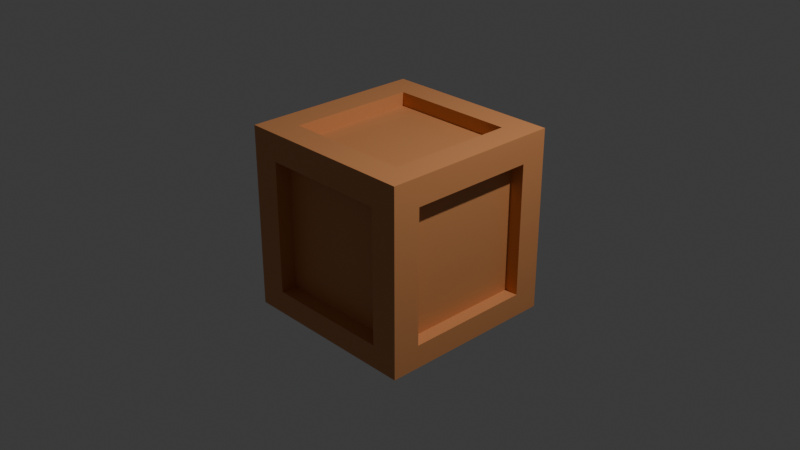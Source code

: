 # Source: delivery_box.blend  (saved by Blender 4.2.66; exported with 4.5.12 LTS)
import bpy
from mathutils import Matrix  # noqa: F401  (used for matrix-valued properties, if any)

bpy.ops.wm.read_factory_settings(use_empty=True)
scene = bpy.context.scene
scene.name = 'Scene'

# ---- collections
col_collection = bpy.data.collections.new('Collection'); scene.collection.children.link(col_collection)

# ---- materials (node trees are filled in below, after node groups)
mat_material = bpy.data.materials.new('Material')
mat_material.alpha_threshold = 0.0
mat_material.use_transparent_shadow = False
mat_material.roughness = 0.5
mat_material.line_color = (0.0, 0.0, 0.0, 1.0)

# ---- material node trees
mat_material.use_nodes = True; mat_material.node_tree.nodes.clear()
_N = mat_material.node_tree.nodes; _L = mat_material.node_tree.links
n0 = _N.new('ShaderNodeOutputMaterial'); n0.name = 'Material Output'; n0.location = (300, 300)
n1 = _N.new('ShaderNodeBsdfPrincipled'); n1.name = 'Principled BSDF'; n1.location = (10, 300)
n1.inputs[0].default_value = (0.6599, 0.2727, 0.1021, 1.0)
n1.inputs[3].default_value = 1.45
_L.new(n1.outputs[0], n0.inputs[0])
n0.is_active_output = True

# ---- world
world_world = bpy.data.worlds.new('World'); scene.world = world_world
world_world.use_nodes = True; world_world.node_tree.nodes.clear()
_N = world_world.node_tree.nodes; _L = world_world.node_tree.links
n0 = _N.new('ShaderNodeOutputWorld'); n0.name = 'World Output'; n0.location = (300, 300)
n1 = _N.new('ShaderNodeBackground'); n1.name = 'Background'; n1.location = (10, 300)
n1.inputs[0].default_value = (0.05088, 0.05088, 0.05088, 1.0)
_L.new(n1.outputs[0], n0.inputs[0])
n0.is_active_output = True
world_world.color = (0.05088, 0.05088, 0.05088)
world_world.sun_shadow_jitter_overblur = 0.0

# ---- cameras
cam_camera = bpy.data.cameras.new('Camera')
cam_camera.clip_end = 100.0
cam_camera.ortho_scale = 7.314

# ---- lights
light_light = bpy.data.lights.new('Light', 'POINT')
light_light.energy = 1000.0
light_light.shadow_soft_size = 0.1

# ---- meshes
me_cube = bpy.data.meshes.new('Cube')
me_cube.from_pydata([(1.0, 1.0, 1.0), (1.0, 1.0, -1.0), (1.0, -1.0, 1.0), (1.0, -1.0, -1.0), (-1.0, 1.0, 1.0), (-1.0, 1.0, -1.0), (-1.0, -1.0, 1.0), (-1.0, -1.0, -1.0), (1.0, 1.0, 0.7033), (-1.0, -1.0, 0.7033), (1.0, -1.0, 0.7033), (-1.0, 1.0, 0.7033), (-1.0, -0.6954, -1.0), (1.0, -0.6954, 1.0), (-1.0, -0.6954, 1.0), (1.0, -0.6954, -1.0), (1.0, -0.6954, 0.7033), (-1.0, -0.6954, 0.7033), (1.0, 1.0, -0.7477), (1.0, -1.0, -0.7477), (-1.0, 1.0, -0.7477), (-1.0, -1.0, -0.7477), (-1.0, -0.6954, -0.7477), (1.0, -0.6954, -0.7477), (-1.0, 0.7066, 1.0), (1.0, 0.7066, -1.0), (-1.0, 0.7066, 0.7033), (-1.0, 0.7066, -1.0), (1.0, 0.7066, 1.0), (1.0, 0.7066, 0.7033), (1.0, 0.7066, -0.7477), (-1.0, 0.7066, -0.7477), (-0.6885, 1.0, -1.0), (-0.6885, -1.0, 1.0), (-0.6885, -1.0, -1.0), (-0.6885, 1.0, 1.0), (-0.6885, 1.0, 0.7033), (-0.6885, -1.0, 0.7033), (-0.6885, -0.6954, -1.0), (-0.6885, -0.6954, 1.0), (-0.6885, -1.0, -0.7477), (-0.6885, 1.0, -0.7477), (-0.6885, 0.7066, 1.0), (-0.6885, 0.7066, -1.0), (0.7048, -1.0, -1.0), (0.7048, 1.0, 1.0), (0.7048, 1.0, 0.7033), (0.7048, -0.6954, 1.0), (0.7048, 1.0, -0.7477), (0.7048, 0.7066, 1.0), (0.7048, 1.0, -1.0), (0.7048, -1.0, 1.0), (0.7048, -1.0, 0.7033), (0.7048, -0.6954, -1.0), (0.7048, -1.0, -0.7477), (0.7048, 0.7066, -1.0), (-0.6885, 0.7066, 0.8497), (-0.6885, -0.6954, 0.8497), (0.7048, -0.6954, 0.8497), (0.7048, 0.7066, 0.8497), (0.8516, 0.7066, 0.7033), (0.8516, -0.6954, 0.7033), (0.8516, -0.6954, -0.7477), (0.8516, 0.7066, -0.7477), (-0.6885, 0.8735, 0.7033), (-0.6885, 0.8735, -0.7477), (0.7048, 0.8735, 0.7033), (0.7048, 0.8735, -0.7477), (0.7048, -0.6954, -0.8565), (-0.6885, -0.6954, -0.8565), (0.7048, 0.7066, -0.8565), (-0.6885, 0.7066, -0.8565), (0.7048, -0.8228, 0.7033), (-0.6885, -0.8228, 0.7033), (0.7048, -0.8228, -0.7477), (-0.6885, -0.8228, -0.7477), (-0.8473, -0.6954, 0.7033), (-0.8473, -0.6954, -0.7477), (-0.8473, 0.7066, 0.7033), (-0.8473, 0.7066, -0.7477)], [], [(39, 14, 6, 33), (37, 33, 6, 9), (26, 24, 4, 11), (53, 15, 3, 44), (16, 13, 2, 10), (46, 45, 0, 8), (48, 46, 8, 18), (23, 16, 10, 19), (31, 26, 11, 20), (40, 37, 9, 21), (21, 9, 17, 22), (16, 23, 62, 61), (29, 28, 13, 16), (55, 25, 15, 53), (9, 6, 14, 17), (42, 24, 14, 39), (25, 30, 23, 15), (7, 21, 22, 12), (34, 40, 21, 7), (27, 31, 20, 5), (15, 23, 19, 3), (50, 48, 18, 1), (12, 22, 31, 27), (1, 18, 30, 25), (35, 4, 24, 42), (50, 1, 25, 55), (8, 0, 28, 29), (18, 8, 29, 30), (17, 26, 78, 76), (17, 14, 24, 26), (5, 32, 43, 27), (45, 35, 42, 49), (5, 20, 41, 32), (44, 54, 40, 34), (42, 39, 57, 56), (27, 43, 38, 12), (52, 37, 73, 72), (20, 11, 36, 41), (11, 4, 35, 36), (12, 38, 34, 7), (52, 51, 33, 37), (47, 39, 33, 51), (13, 47, 51, 2), (10, 2, 51, 52), (19, 10, 52, 54), (28, 49, 47, 13), (3, 19, 54, 44), (0, 45, 49, 28), (32, 50, 55, 43), (32, 41, 48, 50), (53, 38, 69, 68), (46, 48, 67, 66), (36, 35, 45, 46), (38, 53, 44, 34), (59, 56, 57, 58), (39, 47, 58, 57), (47, 49, 59, 58), (49, 42, 56, 59), (63, 60, 61, 62), (29, 16, 61, 60), (30, 29, 60, 63), (23, 30, 63, 62), (65, 64, 66, 67), (41, 36, 64, 65), (48, 41, 65, 67), (36, 46, 66, 64), (71, 70, 68, 69), (38, 43, 71, 69), (43, 55, 70, 71), (55, 53, 68, 70), (74, 72, 73, 75), (54, 52, 72, 74), (40, 54, 74, 75), (37, 40, 75, 73), (77, 76, 78, 79), (31, 22, 77, 79), (22, 17, 76, 77), (26, 31, 79, 78)])
_uv = me_cube.uv_layers.new(name='UVMap')
_uv.uv.foreach_set('vector', [0.8361, 0.7119, 0.875, 0.7119, 0.875, 0.75, 0.8361, 0.75, 0.5879, 0.9611, 0.625, 0.9611, 0.625, 1.0, 0.5879, 1.0, 0.5879, 0.2133, 0.625, 0.2133, 0.625, 0.25, 0.5879, 0.25, 0.3381, 0.7119, 0.375, 0.7119, 0.375, 0.75, 0.3381, 0.75, 0.5879, 0.7119, 0.625, 0.7119, 0.625, 0.75, 0.5879, 0.75, 0.5879, 0.4631, 0.625, 0.4631, 0.625, 0.5, 0.5879, 0.5, 0.4065, 0.4631, 0.5879, 0.4631, 0.5879, 0.5, 0.4065, 0.5, 0.4065, 0.7119, 0.5879, 0.7119, 0.5879, 0.75, 0.4065, 0.75, 0.4065, 0.2133, 0.5879, 0.2133, 0.5879, 0.25, 0.4065, 0.25, 0.4065, 0.9611, 0.5879, 0.9611, 0.5879, 1.0, 0.4065, 1.0, 0.4065, 0.0, 0.5879, 0.0, 0.5879, 0.03807, 0.4065, 0.03807, 0.5879, 0.7119, 0.4065, 0.7119, 0.4065, 0.7119, 0.5879, 0.7119, 0.5879, 0.5367, 0.625, 0.5367, 0.625, 0.7119, 0.5879, 0.7119, 0.3381, 0.5367, 0.375, 0.5367, 0.375, 0.7119, 0.3381, 0.7119, 0.5879, 0.0, 0.625, 0.0, 0.625, 0.03807, 0.5879, 0.03807, 0.8361, 0.5367, 0.875, 0.5367, 0.875, 0.7119, 0.8361, 0.7119, 0.375, 0.5367, 0.4065, 0.5367, 0.4065, 0.7119, 0.375, 0.7119, 0.375, 0.0, 0.4065, 0.0, 0.4065, 0.03807, 0.375, 0.03807, 0.375, 0.9611, 0.4065, 0.9611, 0.4065, 1.0, 0.375, 1.0, 0.375, 0.2133, 0.4065, 0.2133, 0.4065, 0.25, 0.375, 0.25, 0.375, 0.7119, 0.4065, 0.7119, 0.4065, 0.75, 0.375, 0.75, 0.375, 0.4631, 0.4065, 0.4631, 0.4065, 0.5, 0.375, 0.5, 0.375, 0.03807, 0.4065, 0.03807, 0.4065, 0.2133, 0.375, 0.2133, 0.375, 0.5, 0.4065, 0.5, 0.4065, 0.5367, 0.375, 0.5367, 0.8361, 0.5, 0.875, 0.5, 0.875, 0.5367, 0.8361, 0.5367, 0.3381, 0.5, 0.375, 0.5, 0.375, 0.5367, 0.3381, 0.5367, 0.5879, 0.5, 0.625, 0.5, 0.625, 0.5367, 0.5879, 0.5367, 0.4065, 0.5, 0.5879, 0.5, 0.5879, 0.5367, 0.4065, 0.5367, 0.5879, 0.03807, 0.5879, 0.2133, 0.5879, 0.2133, 0.5879, 0.03807, 0.5879, 0.03807, 0.625, 0.03807, 0.625, 0.2133, 0.5879, 0.2133, 0.125, 0.5, 0.1639, 0.5, 0.1639, 0.5367, 0.125, 0.5367, 0.6619, 0.5, 0.8361, 0.5, 0.8361, 0.5367, 0.6619, 0.5367, 0.375, 0.25, 0.4065, 0.25, 0.4065, 0.2889, 0.375, 0.2889, 0.375, 0.7869, 0.4065, 0.7869, 0.4065, 0.9611, 0.375, 0.9611, 0.8361, 0.5367, 0.8361, 0.7119, 0.8361, 0.7119, 0.8361, 0.5367, 0.125, 0.5367, 0.1639, 0.5367, 0.1639, 0.7119, 0.125, 0.7119, 0.5879, 0.7869, 0.5879, 0.9611, 0.5879, 0.9611, 0.5879, 0.7869, 0.4065, 0.25, 0.5879, 0.25, 0.5879, 0.2889, 0.4065, 0.2889, 0.5879, 0.25, 0.625, 0.25, 0.625, 0.2889, 0.5879, 0.2889, 0.125, 0.7119, 0.1639, 0.7119, 0.1639, 0.75, 0.125, 0.75, 0.5879, 0.7869, 0.625, 0.7869, 0.625, 0.9611, 0.5879, 0.9611, 0.6619, 0.7119, 0.8361, 0.7119, 0.8361, 0.75, 0.6619, 0.75, 0.625, 0.7119, 0.6619, 0.7119, 0.6619, 0.75, 0.625, 0.75, 0.5879, 0.75, 0.625, 0.75, 0.625, 0.7869, 0.5879, 0.7869, 0.4065, 0.75, 0.5879, 0.75, 0.5879, 0.7869, 0.4065, 0.7869, 0.625, 0.5367, 0.6619, 0.5367, 0.6619, 0.7119, 0.625, 0.7119, 0.375, 0.75, 0.4065, 0.75, 0.4065, 0.7869, 0.375, 0.7869, 0.625, 0.5, 0.6619, 0.5, 0.6619, 0.5367, 0.625, 0.5367, 0.1639, 0.5, 0.3381, 0.5, 0.3381, 0.5367, 0.1639, 0.5367, 0.375, 0.2889, 0.4065, 0.2889, 0.4065, 0.4631, 0.375, 0.4631, 0.3381, 0.7119, 0.1639, 0.7119, 0.1639, 0.7119, 0.3381, 0.7119, 0.5879, 0.4631, 0.4065, 0.4631, 0.4065, 0.4631, 0.5879, 0.4631, 0.5879, 0.2889, 0.625, 0.2889, 0.625, 0.4631, 0.5879, 0.4631, 0.1639, 0.7119, 0.3381, 0.7119, 0.3381, 0.75, 0.1639, 0.75, 0.6619, 0.5367, 0.8361, 0.5367, 0.8361, 0.7119, 0.6619, 0.7119, 0.8361, 0.7119, 0.6619, 0.7119, 0.6619, 0.7119, 0.8361, 0.7119, 0.6619, 0.7119, 0.6619, 0.5367, 0.6619, 0.5367, 0.6619, 0.7119, 0.6619, 0.5367, 0.8361, 0.5367, 0.8361, 0.5367, 0.6619, 0.5367, 0.4065, 0.5367, 0.5879, 0.5367, 0.5879, 0.7119, 0.4065, 0.7119, 0.5879, 0.5367, 0.5879, 0.7119, 0.5879, 0.7119, 0.5879, 0.5367, 0.4065, 0.5367, 0.5879, 0.5367, 0.5879, 0.5367, 0.4065, 0.5367, 0.4065, 0.7119, 0.4065, 0.5367, 0.4065, 0.5367, 0.4065, 0.7119, 0.4065, 0.2889, 0.5879, 0.2889, 0.5879, 0.4631, 0.4065, 0.4631, 0.4065, 0.2889, 0.5879, 0.2889, 0.5879, 0.2889, 0.4065, 0.2889, 0.4065, 0.4631, 0.4065, 0.2889, 0.4065, 0.2889, 0.4065, 0.4631, 0.5879, 0.2889, 0.5879, 0.4631, 0.5879, 0.4631, 0.5879, 0.2889, 0.1639, 0.5367, 0.3381, 0.5367, 0.3381, 0.7119, 0.1639, 0.7119, 0.1639, 0.7119, 0.1639, 0.5367, 0.1639, 0.5367, 0.1639, 0.7119, 0.1639, 0.5367, 0.3381, 0.5367, 0.3381, 0.5367, 0.1639, 0.5367, 0.3381, 0.5367, 0.3381, 0.7119, 0.3381, 0.7119, 0.3381, 0.5367, 0.4065, 0.7869, 0.5879, 0.7869, 0.5879, 0.9611, 0.4065, 0.9611, 0.4065, 0.7869, 0.5879, 0.7869, 0.5879, 0.7869, 0.4065, 0.7869, 0.4065, 0.9611, 0.4065, 0.7869, 0.4065, 0.7869, 0.4065, 0.9611, 0.5879, 0.9611, 0.4065, 0.9611, 0.4065, 0.9611, 0.5879, 0.9611, 0.4065, 0.03807, 0.5879, 0.03807, 0.5879, 0.2133, 0.4065, 0.2133, 0.4065, 0.2133, 0.4065, 0.03807, 0.4065, 0.03807, 0.4065, 0.2133, 0.4065, 0.03807, 0.5879, 0.03807, 0.5879, 0.03807, 0.4065, 0.03807, 0.5879, 0.2133, 0.4065, 0.2133, 0.4065, 0.2133, 0.5879, 0.2133])
me_cube.materials.append(mat_material)
me_cube.use_mirror_vertex_groups = False
me_cube.update()

# ---- objects
ob_cube = bpy.data.objects.new('Cube', me_cube)
ob_light = bpy.data.objects.new('Light', light_light)
ob_camera = bpy.data.objects.new('Camera', cam_camera)

# ---- transforms, parenting, visibility, modifiers, constraints
ob_cube.location = (0.0, 0.0, 0.0)
ob_cube.lock_rotations_4d = False
ob_cube.empty_display_type = 'ARROWS'
ob_cube.lineart.crease_threshold = 0.0
ob_light.location = (4.076, 1.005, 5.904)
ob_light.rotation_euler = (0.6503, 0.05522, 1.866)
ob_light.lock_rotations_4d = False
ob_light.empty_display_type = 'ARROWS'
ob_light.color = (0.0, 0.0, 0.0, 0.0)
ob_light.lineart.crease_threshold = 0.0
ob_camera.location = (7.359, -6.926, 4.958)
ob_camera.rotation_euler = (1.109, 0.0, 0.8149)
ob_camera.lock_rotations_4d = False
ob_camera.empty_display_type = 'ARROWS'
ob_camera.color = (0.0, 0.0, 0.0, 0.0)
ob_camera.display_type = 'WIRE'
ob_camera.lineart.crease_threshold = 0.0

# ---- collection membership
col_collection.objects.link(ob_cube)
col_collection.objects.link(ob_light)
col_collection.objects.link(ob_camera)

# ---- scene / render settings (as saved in the file)
scene.camera = ob_camera
scene.frame_start = 1; scene.frame_end = 250; scene.frame_set(1)
scene.render.engine = 'BLENDER_EEVEE_NEXT'
bpy.context.view_layer.update()
